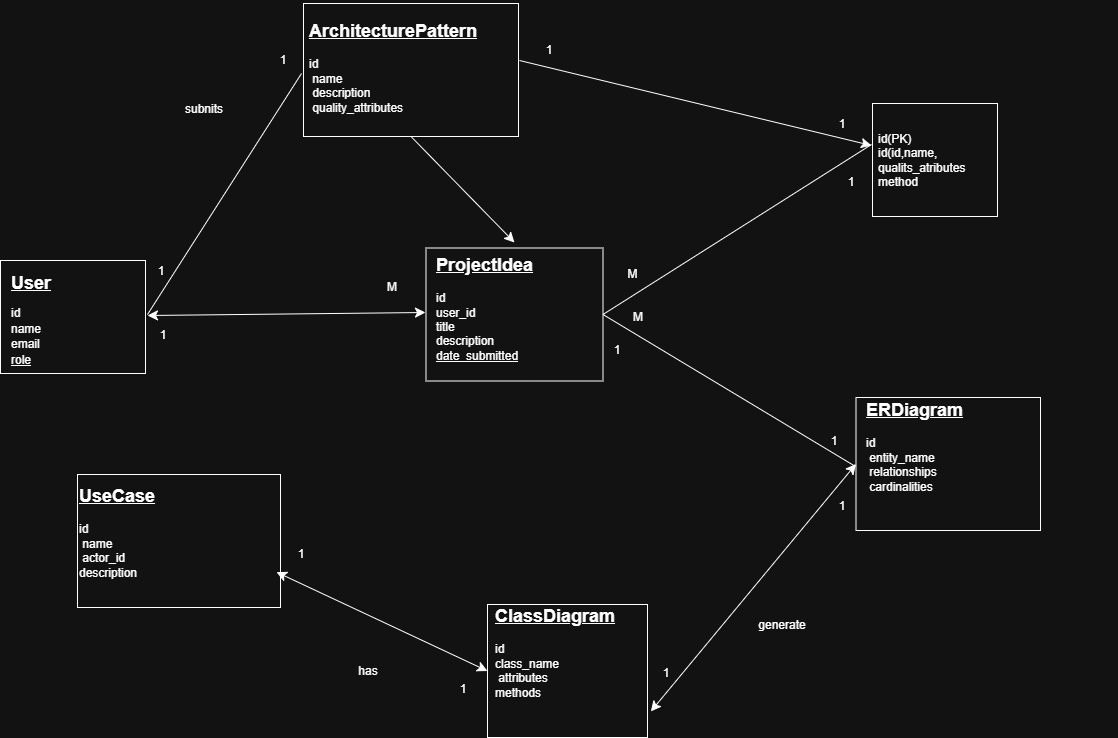

The diagram above was exported from draw.io. Its source (the exported page's mxGraphModel, read from the mxfile embedded in the PNG):
<mxGraphModel dx="1877" dy="1231" grid="0" gridSize="10" guides="1" tooltips="1" connect="1" arrows="1" fold="1" page="0" pageScale="1" pageWidth="850" pageHeight="1100" math="0" shadow="0">
  <root>
    <mxCell id="0" />
    <mxCell id="1" parent="0" />
    <mxCell id="7DGI7sUXCqCHUXi547A5-1" parent="1" style="rounded=0;whiteSpace=wrap;html=1;" value="" vertex="1">
      <mxGeometry height="113" width="145" x="-47" y="41" as="geometry" />
    </mxCell>
    <mxCell id="7DGI7sUXCqCHUXi547A5-2" parent="1" style="rounded=0;whiteSpace=wrap;html=1;" value="" vertex="1">
      <mxGeometry height="133" width="203" x="30" y="255" as="geometry" />
    </mxCell>
    <mxCell id="7DGI7sUXCqCHUXi547A5-3" parent="1" style="rounded=0;whiteSpace=wrap;html=1;" value="" vertex="1">
      <mxGeometry height="133" width="177" x="378.5" y="28.5" as="geometry" />
    </mxCell>
    <mxCell id="7DGI7sUXCqCHUXi547A5-4" parent="1" style="rounded=0;whiteSpace=wrap;html=1;" value="" vertex="1">
      <mxGeometry height="133" width="215" x="256" y="-216" as="geometry" />
    </mxCell>
    <mxCell id="7DGI7sUXCqCHUXi547A5-5" parent="1" style="rounded=0;whiteSpace=wrap;html=1;" value="" vertex="1">
      <mxGeometry height="133" width="160" x="440" y="385" as="geometry" />
    </mxCell>
    <mxCell id="7DGI7sUXCqCHUXi547A5-7" parent="1" style="rounded=0;whiteSpace=wrap;html=1;" value="" vertex="1">
      <mxGeometry height="133" width="184.5" x="808.5" y="178" as="geometry" />
    </mxCell>
    <mxCell id="7DGI7sUXCqCHUXi547A5-13" parent="1" style="text;html=1;whiteSpace=wrap;strokeColor=none;fillColor=none;align=left;verticalAlign=middle;rounded=0;" value="&lt;div style=&quot;line-height: 130%;&quot;&gt;&lt;h2&gt;&lt;font style=&quot;font-size: 18px;&quot;&gt;&lt;u&gt;User&lt;/u&gt;&lt;/font&gt;&lt;/h2&gt;id&lt;div&gt;name&lt;/div&gt;&lt;div&gt;email&lt;/div&gt;&lt;div&gt;&lt;u&gt;role&lt;/u&gt;&lt;/div&gt;&lt;/div&gt;" vertex="1">
      <mxGeometry height="122" width="138" x="-38" y="34" as="geometry" />
    </mxCell>
    <mxCell id="7DGI7sUXCqCHUXi547A5-14" parent="1" style="text;html=1;whiteSpace=wrap;strokeColor=none;fillColor=none;align=left;verticalAlign=middle;rounded=0;" value="&lt;h2&gt;&lt;u&gt;ProjectIdea&lt;/u&gt;&lt;/h2&gt;&lt;div&gt;id&lt;/div&gt;&lt;div&gt;user_id&lt;/div&gt;&lt;div&gt;title&lt;/div&gt;&lt;div&gt;description&lt;/div&gt;&lt;div&gt;&lt;u&gt;date_submitted&lt;/u&gt;&lt;/div&gt;" vertex="1">
      <mxGeometry height="118" width="160" x="387" y="23" as="geometry" />
    </mxCell>
    <mxCell id="7DGI7sUXCqCHUXi547A5-15" parent="1" style="text;html=1;whiteSpace=wrap;strokeColor=none;fillColor=none;align=left;verticalAlign=middle;rounded=0;" value="&lt;h2&gt;&lt;u&gt;ArchitecturePattern&lt;/u&gt;&lt;/h2&gt;&lt;div&gt;id&lt;/div&gt;&lt;div&gt;&amp;nbsp;name&lt;/div&gt;&lt;div&gt;&amp;nbsp;description&lt;/div&gt;&lt;div&gt;&amp;nbsp;quality_attributes&lt;/div&gt;" vertex="1">
      <mxGeometry height="120" width="212" x="260" y="-219" as="geometry" />
    </mxCell>
    <mxCell id="7DGI7sUXCqCHUXi547A5-16" parent="1" style="text;html=1;whiteSpace=wrap;strokeColor=none;fillColor=none;align=left;verticalAlign=middle;rounded=0;" value="&lt;h2&gt;&lt;u&gt;UseCase&lt;/u&gt;&lt;/h2&gt;&lt;div&gt;id&lt;/div&gt;&lt;div&gt;&amp;nbsp;name&lt;/div&gt;&lt;div&gt;&amp;nbsp;actor_id&lt;/div&gt;&lt;div&gt;description&lt;/div&gt;" vertex="1">
      <mxGeometry height="118" width="199" x="30" y="247" as="geometry" />
    </mxCell>
    <mxCell id="7DGI7sUXCqCHUXi547A5-17" parent="1" style="text;html=1;whiteSpace=wrap;strokeColor=none;fillColor=none;align=left;verticalAlign=middle;rounded=0;" value="&lt;h2&gt;&lt;u&gt;ClassDiagram&lt;/u&gt;&lt;/h2&gt;&lt;div&gt;id&lt;/div&gt;&lt;div&gt;class_name&lt;/div&gt;&lt;div&gt;&amp;nbsp;attributes&lt;/div&gt;&lt;div&gt;methods&lt;/div&gt;" vertex="1">
      <mxGeometry height="126.5" width="175" x="446" y="363" as="geometry" />
    </mxCell>
    <mxCell id="7DGI7sUXCqCHUXi547A5-18" parent="1" style="text;html=1;whiteSpace=wrap;strokeColor=none;fillColor=none;align=left;verticalAlign=middle;rounded=0;" value="&lt;h2&gt;&lt;u&gt;ERDiagram&lt;/u&gt;&lt;/h2&gt;&lt;div&gt;id&lt;/div&gt;&lt;div&gt;&amp;nbsp;entity_name&lt;/div&gt;&lt;div&gt;&amp;nbsp;relationships&lt;/div&gt;&lt;div&gt;&amp;nbsp;cardinalities&lt;/div&gt;" vertex="1">
      <mxGeometry height="116" width="253" x="817" y="161.5" as="geometry" />
    </mxCell>
    <mxCell id="7DGI7sUXCqCHUXi547A5-21" edge="1" parent="1" source="7DGI7sUXCqCHUXi547A5-7" style="edgeStyle=none;curved=1;rounded=0;orthogonalLoop=1;jettySize=auto;html=1;exitX=0.5;exitY=1;exitDx=0;exitDy=0;fontSize=12;startSize=8;endSize=8;" target="7DGI7sUXCqCHUXi547A5-7">
      <mxGeometry relative="1" as="geometry" />
    </mxCell>
    <mxCell id="7DGI7sUXCqCHUXi547A5-22" parent="1" style="rounded=0;whiteSpace=wrap;html=1;" value="" vertex="1">
      <mxGeometry height="113" width="125" x="825" y="-116" as="geometry" />
    </mxCell>
    <mxCell id="7DGI7sUXCqCHUXi547A5-23" parent="1" style="text;html=1;whiteSpace=wrap;strokeColor=none;fillColor=none;align=left;verticalAlign=middle;rounded=0;" value="id(PK)&lt;div&gt;id(id,name,&lt;/div&gt;&lt;div&gt;qualits_atributes method&lt;/div&gt;" vertex="1">
      <mxGeometry height="87" width="103" x="829" y="-103" as="geometry" />
    </mxCell>
    <mxCell id="7DGI7sUXCqCHUXi547A5-24" edge="1" parent="1" style="endArrow=classic;startArrow=classic;html=1;rounded=0;fontSize=12;startSize=8;endSize=8;curved=1;" value="">
      <mxGeometry height="50" relative="1" width="50" as="geometry">
        <mxPoint x="100" y="96" as="sourcePoint" />
        <mxPoint x="378" y="93" as="targetPoint" />
      </mxGeometry>
    </mxCell>
    <mxCell id="7DGI7sUXCqCHUXi547A5-25" edge="1" parent="1" source="7DGI7sUXCqCHUXi547A5-13" style="endArrow=none;html=1;rounded=0;fontSize=12;startSize=8;endSize=8;curved=1;exitX=1;exitY=0.5;exitDx=0;exitDy=0;" value="">
      <mxGeometry height="50" relative="1" width="50" as="geometry">
        <mxPoint x="264" y="21" as="sourcePoint" />
        <mxPoint x="254" y="-146" as="targetPoint" />
      </mxGeometry>
    </mxCell>
    <mxCell id="7DGI7sUXCqCHUXi547A5-26" edge="1" parent="1" source="7DGI7sUXCqCHUXi547A5-4" style="endArrow=classic;html=1;rounded=0;fontSize=12;startSize=8;endSize=8;curved=1;exitX=0.5;exitY=1;exitDx=0;exitDy=0;entryX=0.5;entryY=0;entryDx=0;entryDy=0;" target="7DGI7sUXCqCHUXi547A5-14" value="">
      <mxGeometry height="50" relative="1" width="50" as="geometry">
        <mxPoint x="432" y="21" as="sourcePoint" />
        <mxPoint x="482" y="-29" as="targetPoint" />
      </mxGeometry>
    </mxCell>
    <mxCell id="7DGI7sUXCqCHUXi547A5-27" edge="1" parent="1" source="7DGI7sUXCqCHUXi547A5-15" style="endArrow=classic;html=1;rounded=0;fontSize=12;startSize=8;endSize=8;curved=1;exitX=1;exitY=0.5;exitDx=0;exitDy=0;" value="">
      <mxGeometry height="50" relative="1" width="50" as="geometry">
        <mxPoint x="432" y="21" as="sourcePoint" />
        <mxPoint x="824" y="-74" as="targetPoint" />
      </mxGeometry>
    </mxCell>
    <mxCell id="7DGI7sUXCqCHUXi547A5-28" edge="1" parent="1" source="7DGI7sUXCqCHUXi547A5-3" style="endArrow=none;html=1;rounded=0;fontSize=12;startSize=8;endSize=8;curved=1;exitX=1;exitY=0.5;exitDx=0;exitDy=0;" value="">
      <mxGeometry height="50" relative="1" width="50" as="geometry">
        <mxPoint x="651" y="21" as="sourcePoint" />
        <mxPoint x="824" y="-75" as="targetPoint" />
      </mxGeometry>
    </mxCell>
    <mxCell id="7DGI7sUXCqCHUXi547A5-29" edge="1" parent="1" source="7DGI7sUXCqCHUXi547A5-3" style="endArrow=none;html=1;rounded=0;fontSize=12;startSize=8;endSize=8;curved=1;exitX=1;exitY=0.5;exitDx=0;exitDy=0;" value="">
      <mxGeometry height="50" relative="1" width="50" as="geometry">
        <mxPoint x="651" y="137" as="sourcePoint" />
        <mxPoint x="808" y="247" as="targetPoint" />
      </mxGeometry>
    </mxCell>
    <mxCell id="7DGI7sUXCqCHUXi547A5-30" edge="1" parent="1" source="7DGI7sUXCqCHUXi547A5-17" style="endArrow=classic;startArrow=classic;html=1;rounded=0;fontSize=12;startSize=8;endSize=8;curved=1;exitX=0.899;exitY=1.019;exitDx=0;exitDy=0;exitPerimeter=0;entryX=0;entryY=0.5;entryDx=0;entryDy=0;" target="7DGI7sUXCqCHUXi547A5-7" value="">
      <mxGeometry height="50" relative="1" width="50" as="geometry">
        <mxPoint x="582" y="243" as="sourcePoint" />
        <mxPoint x="632" y="193" as="targetPoint" />
      </mxGeometry>
    </mxCell>
    <mxCell id="7DGI7sUXCqCHUXi547A5-31" edge="1" parent="1" source="7DGI7sUXCqCHUXi547A5-16" style="endArrow=classic;startArrow=classic;html=1;rounded=0;fontSize=12;startSize=8;endSize=8;curved=1;entryX=0;entryY=0.5;entryDx=0;entryDy=0;" target="7DGI7sUXCqCHUXi547A5-5" value="">
      <mxGeometry height="50" relative="1" width="50" as="geometry">
        <mxPoint x="464" y="374" as="sourcePoint" />
        <mxPoint x="514" y="324" as="targetPoint" />
      </mxGeometry>
    </mxCell>
    <mxCell id="7DGI7sUXCqCHUXi547A5-32" parent="1" style="text;html=1;whiteSpace=wrap;strokeColor=none;fillColor=none;align=center;verticalAlign=middle;rounded=0;" value="1" vertex="1">
      <mxGeometry height="30" width="60" x="84" y="37" as="geometry" />
    </mxCell>
    <mxCell id="7DGI7sUXCqCHUXi547A5-34" parent="1" style="text;html=1;whiteSpace=wrap;strokeColor=none;fillColor=none;align=center;verticalAlign=middle;rounded=0;" value="1" vertex="1">
      <mxGeometry height="30" width="60" x="86" y="101" as="geometry" />
    </mxCell>
    <mxCell id="7DGI7sUXCqCHUXi547A5-35" parent="1" style="text;html=1;whiteSpace=wrap;strokeColor=none;fillColor=none;align=center;verticalAlign=middle;rounded=0;" value="1" vertex="1">
      <mxGeometry height="30" width="60" x="224" y="320" as="geometry" />
    </mxCell>
    <mxCell id="7DGI7sUXCqCHUXi547A5-36" parent="1" style="text;html=1;whiteSpace=wrap;strokeColor=none;fillColor=none;align=center;verticalAlign=middle;rounded=0;" value="1" vertex="1">
      <mxGeometry height="30" width="60" x="206" y="-174" as="geometry" />
    </mxCell>
    <mxCell id="7DGI7sUXCqCHUXi547A5-37" parent="1" style="text;html=1;whiteSpace=wrap;strokeColor=none;fillColor=none;align=center;verticalAlign=middle;rounded=0;" value="1" vertex="1">
      <mxGeometry height="30" width="60" x="472" y="-184" as="geometry" />
    </mxCell>
    <mxCell id="7DGI7sUXCqCHUXi547A5-38" parent="1" style="text;html=1;whiteSpace=wrap;strokeColor=none;fillColor=none;align=center;verticalAlign=middle;rounded=0;" value="1" vertex="1">
      <mxGeometry height="30" width="60" x="540" y="116" as="geometry" />
    </mxCell>
    <mxCell id="7DGI7sUXCqCHUXi547A5-39" parent="1" style="text;html=1;whiteSpace=wrap;strokeColor=none;fillColor=none;align=center;verticalAlign=middle;rounded=0;" value="1" vertex="1">
      <mxGeometry height="30" width="60" x="765" y="-110" as="geometry" />
    </mxCell>
    <mxCell id="7DGI7sUXCqCHUXi547A5-40" parent="1" style="text;html=1;whiteSpace=wrap;strokeColor=none;fillColor=none;align=center;verticalAlign=middle;rounded=0;" value="1" vertex="1">
      <mxGeometry height="30" width="60" x="774" y="-52" as="geometry" />
    </mxCell>
    <mxCell id="7DGI7sUXCqCHUXi547A5-41" parent="1" style="text;html=1;whiteSpace=wrap;strokeColor=none;fillColor=none;align=center;verticalAlign=middle;rounded=0;" value="1" vertex="1">
      <mxGeometry height="30" width="60" x="757" y="207" as="geometry" />
    </mxCell>
    <mxCell id="7DGI7sUXCqCHUXi547A5-42" parent="1" style="text;html=1;whiteSpace=wrap;strokeColor=none;fillColor=none;align=center;verticalAlign=middle;rounded=0;" value="1" vertex="1">
      <mxGeometry height="30" width="60" x="765" y="272" as="geometry" />
    </mxCell>
    <mxCell id="7DGI7sUXCqCHUXi547A5-45" parent="1" style="text;html=1;whiteSpace=wrap;strokeColor=none;fillColor=none;align=center;verticalAlign=middle;rounded=0;" value="1" vertex="1">
      <mxGeometry height="30" width="60" x="386" y="455" as="geometry" />
    </mxCell>
    <mxCell id="7DGI7sUXCqCHUXi547A5-46" parent="1" style="text;html=1;whiteSpace=wrap;strokeColor=none;fillColor=none;align=center;verticalAlign=middle;rounded=0;" value="M" vertex="1">
      <mxGeometry height="30" width="60" x="315" y="53" as="geometry" />
    </mxCell>
    <mxCell id="7DGI7sUXCqCHUXi547A5-48" parent="1" style="text;html=1;whiteSpace=wrap;strokeColor=none;fillColor=none;align=center;verticalAlign=middle;rounded=0;" value="M" vertex="1">
      <mxGeometry height="36" width="59" x="555.5" y="37" as="geometry" />
    </mxCell>
    <mxCell id="7DGI7sUXCqCHUXi547A5-49" parent="1" style="text;html=1;whiteSpace=wrap;strokeColor=none;fillColor=none;align=center;verticalAlign=middle;rounded=0;" value="M" vertex="1">
      <mxGeometry height="30" width="60" x="561" y="83" as="geometry" />
    </mxCell>
    <mxCell id="7DGI7sUXCqCHUXi547A5-51" parent="1" style="text;html=1;whiteSpace=wrap;strokeColor=none;fillColor=none;align=center;verticalAlign=middle;rounded=0;" value="subnits" vertex="1">
      <mxGeometry height="30" width="128" x="93" y="-125" as="geometry" />
    </mxCell>
    <mxCell id="7DGI7sUXCqCHUXi547A5-52" parent="1" style="text;html=1;whiteSpace=wrap;strokeColor=none;fillColor=none;align=center;verticalAlign=middle;rounded=0;" value="has" vertex="1">
      <mxGeometry height="30" width="60" x="291" y="436.5" as="geometry" />
    </mxCell>
    <mxCell id="7DGI7sUXCqCHUXi547A5-53" parent="1" style="text;html=1;whiteSpace=wrap;strokeColor=none;fillColor=none;align=center;verticalAlign=middle;rounded=0;" value="generate" vertex="1">
      <mxGeometry height="30" width="60" x="705" y="391" as="geometry" />
    </mxCell>
    <mxCell id="7DGI7sUXCqCHUXi547A5-54" parent="1" style="text;html=1;whiteSpace=wrap;strokeColor=none;fillColor=none;align=center;verticalAlign=middle;rounded=0;" value="1" vertex="1">
      <mxGeometry height="30" width="60" x="589" y="439" as="geometry" />
    </mxCell>
  </root>
</mxGraphModel>